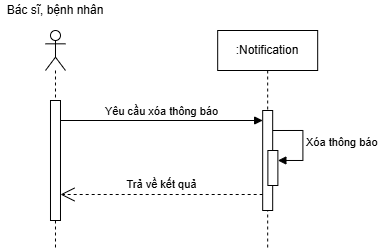

The diagram above was exported from draw.io. Its source (the exported page's mxGraphModel, read from the mxfile embedded in the PNG):
<mxGraphModel dx="514" dy="1471" grid="1" gridSize="10" guides="1" tooltips="1" connect="1" arrows="1" fold="1" page="1" pageScale="1" pageWidth="827" pageHeight="1169" math="0" shadow="0">
  <root>
    <mxCell id="0" />
    <mxCell id="1" parent="0" />
    <mxCell id="wY6W1RuYh8HkxWOMgdsD-1" value="Yêu cầu xóa thông báo" style="html=1;verticalAlign=bottom;endArrow=block;curved=0;rounded=0;" parent="1" target="wY6W1RuYh8HkxWOMgdsD-5" edge="1">
      <mxGeometry x="0.0005" width="80" relative="1" as="geometry">
        <mxPoint x="240.98999999999995" y="-930" as="sourcePoint" />
        <mxPoint x="405.98999999999995" y="-930" as="targetPoint" />
        <mxPoint as="offset" />
      </mxGeometry>
    </mxCell>
    <mxCell id="wY6W1RuYh8HkxWOMgdsD-2" value="&lt;div&gt;&lt;br&gt;&lt;/div&gt;" style="shape=umlLifeline;perimeter=lifelinePerimeter;whiteSpace=wrap;html=1;container=1;dropTarget=0;collapsible=0;recursiveResize=0;outlineConnect=0;portConstraint=eastwest;newEdgeStyle={&quot;curved&quot;:0,&quot;rounded&quot;:0};participant=umlActor;" parent="1" vertex="1">
      <mxGeometry x="225.99" y="-1020" width="20" height="220" as="geometry" />
    </mxCell>
    <mxCell id="wY6W1RuYh8HkxWOMgdsD-3" value="" style="html=1;points=[[0,0,0,0,5],[0,1,0,0,-5],[1,0,0,0,5],[1,1,0,0,-5]];perimeter=orthogonalPerimeter;outlineConnect=0;targetShapes=umlLifeline;portConstraint=eastwest;newEdgeStyle={&quot;curved&quot;:0,&quot;rounded&quot;:0};" parent="wY6W1RuYh8HkxWOMgdsD-2" vertex="1">
      <mxGeometry x="5" y="70" width="10" height="120" as="geometry" />
    </mxCell>
    <mxCell id="wY6W1RuYh8HkxWOMgdsD-4" value=":Notification" style="shape=umlLifeline;perimeter=lifelinePerimeter;whiteSpace=wrap;html=1;container=1;dropTarget=0;collapsible=0;recursiveResize=0;outlineConnect=0;portConstraint=eastwest;newEdgeStyle={&quot;curved&quot;:0,&quot;rounded&quot;:0};" parent="1" vertex="1">
      <mxGeometry x="398.18" y="-1020" width="100" height="220" as="geometry" />
    </mxCell>
    <mxCell id="wY6W1RuYh8HkxWOMgdsD-5" value="" style="html=1;points=[[0,0,0,0,5],[0,1,0,0,-5],[1,0,0,0,5],[1,1,0,0,-5]];perimeter=orthogonalPerimeter;outlineConnect=0;targetShapes=umlLifeline;portConstraint=eastwest;newEdgeStyle={&quot;curved&quot;:0,&quot;rounded&quot;:0};" parent="wY6W1RuYh8HkxWOMgdsD-4" vertex="1">
      <mxGeometry x="45" y="80" width="10" height="100" as="geometry" />
    </mxCell>
    <mxCell id="wY6W1RuYh8HkxWOMgdsD-6" value="" style="html=1;points=[[0,0,0,0,5],[0,1,0,0,-5],[1,0,0,0,5],[1,1,0,0,-5]];perimeter=orthogonalPerimeter;outlineConnect=0;targetShapes=umlLifeline;portConstraint=eastwest;newEdgeStyle={&quot;curved&quot;:0,&quot;rounded&quot;:0};" parent="wY6W1RuYh8HkxWOMgdsD-4" vertex="1">
      <mxGeometry x="50.200000000000045" y="120" width="10" height="35" as="geometry" />
    </mxCell>
    <mxCell id="wY6W1RuYh8HkxWOMgdsD-7" value="Xóa thông báo" style="html=1;align=left;spacingLeft=2;endArrow=block;rounded=0;edgeStyle=orthogonalEdgeStyle;curved=0;rounded=0;" parent="wY6W1RuYh8HkxWOMgdsD-4" target="wY6W1RuYh8HkxWOMgdsD-6" edge="1">
      <mxGeometry relative="1" as="geometry">
        <mxPoint x="55.200000000000045" y="100" as="sourcePoint" />
        <Array as="points">
          <mxPoint x="85.20000000000005" y="130" />
        </Array>
      </mxGeometry>
    </mxCell>
    <mxCell id="wY6W1RuYh8HkxWOMgdsD-8" value="Trả về kết quả" style="endArrow=open;endSize=12;dashed=1;html=1;rounded=0;" parent="1" edge="1">
      <mxGeometry x="0.0008" y="-10" width="160" relative="1" as="geometry">
        <mxPoint x="443.18" y="-856" as="sourcePoint" />
        <mxPoint x="240.98999999999995" y="-856" as="targetPoint" />
        <mxPoint as="offset" />
      </mxGeometry>
    </mxCell>
    <mxCell id="7GN6OMZjA-SBLwBk2sWX-1" value="Bác sĩ, bệnh nhân" style="text;html=1;strokeColor=none;fillColor=none;align=center;verticalAlign=middle;whiteSpace=wrap;rounded=0;" parent="1" vertex="1">
      <mxGeometry x="180.99" y="-1050" width="110" height="20" as="geometry" />
    </mxCell>
  </root>
</mxGraphModel>